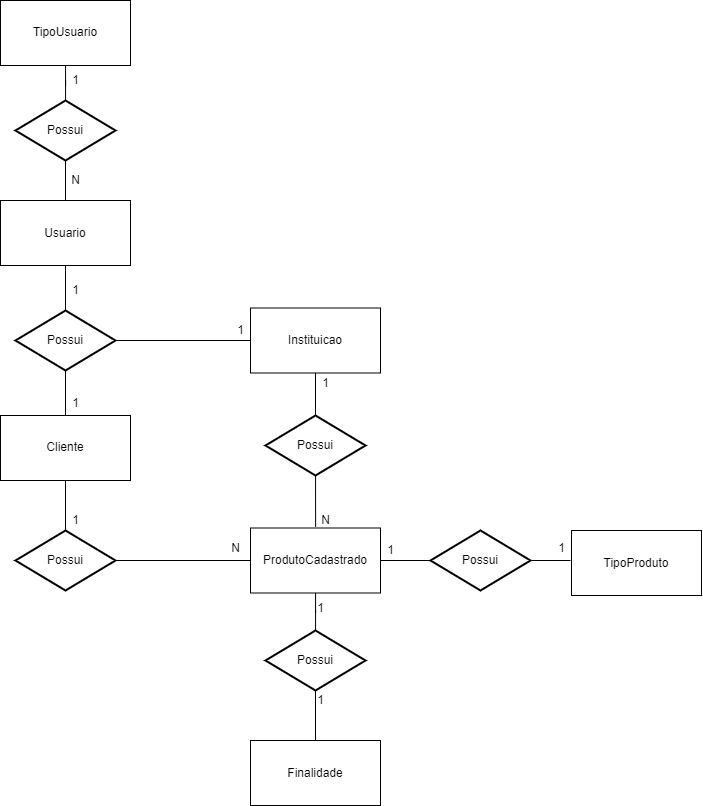

The diagram above was exported from draw.io. Its source (the exported page's mxGraphModel, read from the mxfile embedded in the PNG):
<mxGraphModel dx="1221" dy="692" grid="1" gridSize="10" guides="1" tooltips="1" connect="1" arrows="1" fold="1" page="1" pageScale="1" pageWidth="827" pageHeight="1169" math="0" shadow="0">
  <root>
    <mxCell id="0" />
    <mxCell id="1" parent="0" />
    <mxCell id="Yo-gxe_wK6rexuiWXeoq-7" style="edgeStyle=orthogonalEdgeStyle;rounded=0;orthogonalLoop=1;jettySize=auto;html=1;endArrow=none;endFill=0;" parent="1" source="Yo-gxe_wK6rexuiWXeoq-1" target="Yo-gxe_wK6rexuiWXeoq-5" edge="1">
      <mxGeometry relative="1" as="geometry" />
    </mxCell>
    <mxCell id="Yo-gxe_wK6rexuiWXeoq-1" value="TipoUsuario" style="rounded=0;whiteSpace=wrap;html=1;" parent="1" vertex="1">
      <mxGeometry x="335" y="90" width="130" height="65" as="geometry" />
    </mxCell>
    <mxCell id="Yo-gxe_wK6rexuiWXeoq-8" style="edgeStyle=orthogonalEdgeStyle;rounded=0;orthogonalLoop=1;jettySize=auto;html=1;entryX=0.5;entryY=0;entryDx=0;entryDy=0;endArrow=none;endFill=0;" parent="1" source="Yo-gxe_wK6rexuiWXeoq-5" target="Yo-gxe_wK6rexuiWXeoq-6" edge="1">
      <mxGeometry relative="1" as="geometry" />
    </mxCell>
    <mxCell id="Yo-gxe_wK6rexuiWXeoq-5" value="Possui" style="strokeWidth=2;html=1;shape=mxgraph.flowchart.decision;whiteSpace=wrap;" parent="1" vertex="1">
      <mxGeometry x="350" y="190" width="100" height="60" as="geometry" />
    </mxCell>
    <mxCell id="Yo-gxe_wK6rexuiWXeoq-16" style="edgeStyle=orthogonalEdgeStyle;rounded=0;orthogonalLoop=1;jettySize=auto;html=1;endArrow=none;endFill=0;" parent="1" source="Yo-gxe_wK6rexuiWXeoq-6" target="Yo-gxe_wK6rexuiWXeoq-9" edge="1">
      <mxGeometry relative="1" as="geometry" />
    </mxCell>
    <mxCell id="Yo-gxe_wK6rexuiWXeoq-6" value="Usuario" style="rounded=0;whiteSpace=wrap;html=1;" parent="1" vertex="1">
      <mxGeometry x="335" y="290" width="130" height="65" as="geometry" />
    </mxCell>
    <mxCell id="Yo-gxe_wK6rexuiWXeoq-15" style="edgeStyle=orthogonalEdgeStyle;rounded=0;orthogonalLoop=1;jettySize=auto;html=1;endArrow=none;endFill=0;" parent="1" source="Yo-gxe_wK6rexuiWXeoq-9" target="Yo-gxe_wK6rexuiWXeoq-12" edge="1">
      <mxGeometry relative="1" as="geometry" />
    </mxCell>
    <mxCell id="Yo-gxe_wK6rexuiWXeoq-18" style="edgeStyle=orthogonalEdgeStyle;rounded=0;orthogonalLoop=1;jettySize=auto;html=1;endArrow=none;endFill=0;" parent="1" source="Yo-gxe_wK6rexuiWXeoq-9" target="Yo-gxe_wK6rexuiWXeoq-17" edge="1">
      <mxGeometry relative="1" as="geometry" />
    </mxCell>
    <mxCell id="Yo-gxe_wK6rexuiWXeoq-9" value="Possui" style="strokeWidth=2;html=1;shape=mxgraph.flowchart.decision;whiteSpace=wrap;" parent="1" vertex="1">
      <mxGeometry x="350" y="400" width="100" height="60" as="geometry" />
    </mxCell>
    <mxCell id="uqzWZhMRjN0zNjRtGLzM-17" style="edgeStyle=orthogonalEdgeStyle;rounded=0;orthogonalLoop=1;jettySize=auto;html=1;entryX=0.5;entryY=0;entryDx=0;entryDy=0;entryPerimeter=0;endArrow=none;endFill=0;" edge="1" parent="1" source="Yo-gxe_wK6rexuiWXeoq-12" target="uqzWZhMRjN0zNjRtGLzM-5">
      <mxGeometry relative="1" as="geometry" />
    </mxCell>
    <mxCell id="Yo-gxe_wK6rexuiWXeoq-12" value="Instituicao" style="rounded=0;whiteSpace=wrap;html=1;" parent="1" vertex="1">
      <mxGeometry x="585" y="397.5" width="130" height="65" as="geometry" />
    </mxCell>
    <mxCell id="uqzWZhMRjN0zNjRtGLzM-47" style="edgeStyle=orthogonalEdgeStyle;rounded=0;orthogonalLoop=1;jettySize=auto;html=1;endArrow=none;endFill=0;" edge="1" parent="1" source="Yo-gxe_wK6rexuiWXeoq-17" target="uqzWZhMRjN0zNjRtGLzM-46">
      <mxGeometry relative="1" as="geometry" />
    </mxCell>
    <mxCell id="Yo-gxe_wK6rexuiWXeoq-17" value="Cliente" style="rounded=0;whiteSpace=wrap;html=1;" parent="1" vertex="1">
      <mxGeometry x="335" y="505" width="130" height="65" as="geometry" />
    </mxCell>
    <mxCell id="uqzWZhMRjN0zNjRtGLzM-20" style="edgeStyle=orthogonalEdgeStyle;rounded=0;orthogonalLoop=1;jettySize=auto;html=1;endArrow=none;endFill=0;entryX=0;entryY=0.5;entryDx=0;entryDy=0;entryPerimeter=0;" edge="1" parent="1" source="Yo-gxe_wK6rexuiWXeoq-23" target="uqzWZhMRjN0zNjRtGLzM-18">
      <mxGeometry relative="1" as="geometry">
        <mxPoint x="755" y="652.5" as="targetPoint" />
      </mxGeometry>
    </mxCell>
    <mxCell id="uqzWZhMRjN0zNjRtGLzM-52" style="edgeStyle=orthogonalEdgeStyle;rounded=0;orthogonalLoop=1;jettySize=auto;html=1;endArrow=none;endFill=0;" edge="1" parent="1" source="Yo-gxe_wK6rexuiWXeoq-23" target="uqzWZhMRjN0zNjRtGLzM-23">
      <mxGeometry relative="1" as="geometry" />
    </mxCell>
    <mxCell id="Yo-gxe_wK6rexuiWXeoq-23" value="ProdutoCadastrado" style="rounded=0;whiteSpace=wrap;html=1;" parent="1" vertex="1">
      <mxGeometry x="585" y="617.5" width="130" height="65" as="geometry" />
    </mxCell>
    <mxCell id="uqzWZhMRjN0zNjRtGLzM-10" style="edgeStyle=orthogonalEdgeStyle;rounded=0;orthogonalLoop=1;jettySize=auto;html=1;endArrow=none;endFill=0;entryX=0.501;entryY=-0.018;entryDx=0;entryDy=0;entryPerimeter=0;" edge="1" parent="1" source="uqzWZhMRjN0zNjRtGLzM-5" target="Yo-gxe_wK6rexuiWXeoq-23">
      <mxGeometry relative="1" as="geometry">
        <mxPoint x="650" y="610" as="targetPoint" />
      </mxGeometry>
    </mxCell>
    <mxCell id="uqzWZhMRjN0zNjRtGLzM-5" value="Possui" style="strokeWidth=2;html=1;shape=mxgraph.flowchart.decision;whiteSpace=wrap;" vertex="1" parent="1">
      <mxGeometry x="600" y="505" width="100" height="60" as="geometry" />
    </mxCell>
    <mxCell id="uqzWZhMRjN0zNjRtGLzM-30" style="edgeStyle=orthogonalEdgeStyle;rounded=0;orthogonalLoop=1;jettySize=auto;html=1;endArrow=none;endFill=0;" edge="1" parent="1" source="uqzWZhMRjN0zNjRtGLzM-18">
      <mxGeometry relative="1" as="geometry">
        <mxPoint x="905" y="650" as="targetPoint" />
      </mxGeometry>
    </mxCell>
    <mxCell id="uqzWZhMRjN0zNjRtGLzM-18" value="Possui" style="strokeWidth=2;html=1;shape=mxgraph.flowchart.decision;whiteSpace=wrap;" vertex="1" parent="1">
      <mxGeometry x="765" y="620" width="100" height="60" as="geometry" />
    </mxCell>
    <mxCell id="uqzWZhMRjN0zNjRtGLzM-19" value="TipoProduto" style="rounded=0;whiteSpace=wrap;html=1;" vertex="1" parent="1">
      <mxGeometry x="906" y="620" width="130" height="65" as="geometry" />
    </mxCell>
    <mxCell id="uqzWZhMRjN0zNjRtGLzM-53" style="edgeStyle=orthogonalEdgeStyle;rounded=0;orthogonalLoop=1;jettySize=auto;html=1;entryX=0.5;entryY=0;entryDx=0;entryDy=0;endArrow=none;endFill=0;" edge="1" parent="1" source="uqzWZhMRjN0zNjRtGLzM-23" target="uqzWZhMRjN0zNjRtGLzM-24">
      <mxGeometry relative="1" as="geometry" />
    </mxCell>
    <mxCell id="uqzWZhMRjN0zNjRtGLzM-23" value="Possui" style="strokeWidth=2;html=1;shape=mxgraph.flowchart.decision;whiteSpace=wrap;" vertex="1" parent="1">
      <mxGeometry x="600" y="720" width="100" height="60" as="geometry" />
    </mxCell>
    <mxCell id="uqzWZhMRjN0zNjRtGLzM-24" value="Finalidade" style="rounded=0;whiteSpace=wrap;html=1;" vertex="1" parent="1">
      <mxGeometry x="585" y="830" width="130" height="65" as="geometry" />
    </mxCell>
    <mxCell id="uqzWZhMRjN0zNjRtGLzM-31" value="1" style="text;html=1;align=center;verticalAlign=middle;resizable=0;points=[];autosize=1;strokeColor=none;fillColor=none;" vertex="1" parent="1">
      <mxGeometry x="400" y="160" width="20" height="20" as="geometry" />
    </mxCell>
    <mxCell id="uqzWZhMRjN0zNjRtGLzM-32" value="N" style="text;html=1;align=center;verticalAlign=middle;resizable=0;points=[];autosize=1;strokeColor=none;fillColor=none;" vertex="1" parent="1">
      <mxGeometry x="400" y="260" width="20" height="20" as="geometry" />
    </mxCell>
    <mxCell id="uqzWZhMRjN0zNjRtGLzM-33" value="1" style="text;html=1;align=center;verticalAlign=middle;resizable=0;points=[];autosize=1;strokeColor=none;fillColor=none;" vertex="1" parent="1">
      <mxGeometry x="400" y="370" width="20" height="20" as="geometry" />
    </mxCell>
    <mxCell id="uqzWZhMRjN0zNjRtGLzM-34" value="1" style="text;html=1;align=center;verticalAlign=middle;resizable=0;points=[];autosize=1;strokeColor=none;fillColor=none;" vertex="1" parent="1">
      <mxGeometry x="400" y="482.5" width="20" height="20" as="geometry" />
    </mxCell>
    <mxCell id="uqzWZhMRjN0zNjRtGLzM-37" value="1" style="text;html=1;align=center;verticalAlign=middle;resizable=0;points=[];autosize=1;strokeColor=none;fillColor=none;" vertex="1" parent="1">
      <mxGeometry x="565" y="410" width="20" height="20" as="geometry" />
    </mxCell>
    <mxCell id="uqzWZhMRjN0zNjRtGLzM-38" value="1" style="text;html=1;align=center;verticalAlign=middle;resizable=0;points=[];autosize=1;strokeColor=none;fillColor=none;" vertex="1" parent="1">
      <mxGeometry x="650" y="462.5" width="20" height="20" as="geometry" />
    </mxCell>
    <mxCell id="uqzWZhMRjN0zNjRtGLzM-41" value="N" style="text;html=1;align=center;verticalAlign=middle;resizable=0;points=[];autosize=1;strokeColor=none;fillColor=none;" vertex="1" parent="1">
      <mxGeometry x="650" y="600" width="20" height="20" as="geometry" />
    </mxCell>
    <mxCell id="uqzWZhMRjN0zNjRtGLzM-42" value="1" style="text;html=1;align=center;verticalAlign=middle;resizable=0;points=[];autosize=1;strokeColor=none;fillColor=none;" vertex="1" parent="1">
      <mxGeometry x="645" y="687.5" width="20" height="20" as="geometry" />
    </mxCell>
    <mxCell id="uqzWZhMRjN0zNjRtGLzM-43" value="1" style="text;html=1;align=center;verticalAlign=middle;resizable=0;points=[];autosize=1;strokeColor=none;fillColor=none;" vertex="1" parent="1">
      <mxGeometry x="645" y="780" width="20" height="20" as="geometry" />
    </mxCell>
    <mxCell id="uqzWZhMRjN0zNjRtGLzM-44" value="1" style="text;html=1;align=center;verticalAlign=middle;resizable=0;points=[];autosize=1;strokeColor=none;fillColor=none;" vertex="1" parent="1">
      <mxGeometry x="715" y="630" width="20" height="20" as="geometry" />
    </mxCell>
    <mxCell id="uqzWZhMRjN0zNjRtGLzM-45" value="1" style="text;html=1;align=center;verticalAlign=middle;resizable=0;points=[];autosize=1;strokeColor=none;fillColor=none;" vertex="1" parent="1">
      <mxGeometry x="886" y="627.5" width="20" height="20" as="geometry" />
    </mxCell>
    <mxCell id="uqzWZhMRjN0zNjRtGLzM-57" style="edgeStyle=orthogonalEdgeStyle;rounded=0;orthogonalLoop=1;jettySize=auto;html=1;endArrow=none;endFill=0;" edge="1" parent="1" source="uqzWZhMRjN0zNjRtGLzM-46" target="Yo-gxe_wK6rexuiWXeoq-23">
      <mxGeometry relative="1" as="geometry" />
    </mxCell>
    <mxCell id="uqzWZhMRjN0zNjRtGLzM-46" value="Possui" style="strokeWidth=2;html=1;shape=mxgraph.flowchart.decision;whiteSpace=wrap;" vertex="1" parent="1">
      <mxGeometry x="350" y="620" width="100" height="60" as="geometry" />
    </mxCell>
    <mxCell id="uqzWZhMRjN0zNjRtGLzM-49" value="1" style="text;html=1;align=center;verticalAlign=middle;resizable=0;points=[];autosize=1;strokeColor=none;fillColor=none;" vertex="1" parent="1">
      <mxGeometry x="400" y="600" width="20" height="20" as="geometry" />
    </mxCell>
    <mxCell id="uqzWZhMRjN0zNjRtGLzM-58" value="N" style="text;html=1;align=center;verticalAlign=middle;resizable=0;points=[];autosize=1;strokeColor=none;fillColor=none;" vertex="1" parent="1">
      <mxGeometry x="560" y="627.5" width="20" height="20" as="geometry" />
    </mxCell>
  </root>
</mxGraphModel>